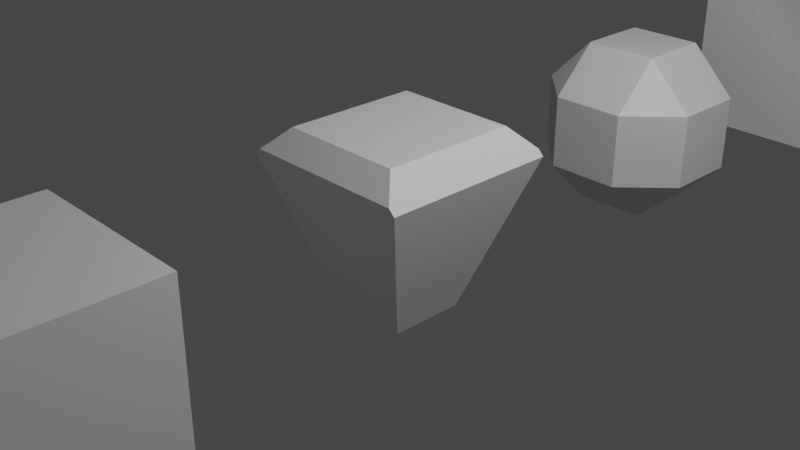 # Source: untitled.blend  (saved by Blender 2.80.55; exported with 4.5.12 LTS)
import bpy
from mathutils import Matrix  # noqa: F401  (used for matrix-valued properties, if any)

bpy.ops.wm.read_factory_settings(use_empty=True)
scene = bpy.context.scene
scene.name = 'Scene'

# ---- collections
col_collection = bpy.data.collections.new('Collection'); scene.collection.children.link(col_collection)

# ---- materials (node trees are filled in below, after node groups)
mat_material = bpy.data.materials.new('Material')
mat_material.alpha_threshold = 0.0
mat_material.use_transparent_shadow = False
mat_material.roughness = 0.5
mat_material.line_color = (0.0, 0.0, 0.0, 1.0)

# ---- material node trees
mat_material.use_nodes = True; mat_material.node_tree.nodes.clear()
_N = mat_material.node_tree.nodes; _L = mat_material.node_tree.links
n0 = _N.new('ShaderNodeOutputMaterial'); n0.name = 'Material Output'; n0.location = (300, 300)
n1 = _N.new('ShaderNodeBsdfPrincipled'); n1.name = 'Principled BSDF'; n1.location = (10, 300)
n1.distribution = 'GGX'
n1.subsurface_method = 'BURLEY'
n1.inputs[3].default_value = 1.45
_L.new(n1.outputs[0], n0.inputs[0])
n0.is_active_output = True

# ---- world
world_world = bpy.data.worlds.new('World'); scene.world = world_world
world_world.use_nodes = True; world_world.node_tree.nodes.clear()
_N = world_world.node_tree.nodes; _L = world_world.node_tree.links
n0 = _N.new('ShaderNodeOutputWorld'); n0.name = 'World Output'; n0.location = (300, 300)
n1 = _N.new('ShaderNodeBackground'); n1.name = 'Background'; n1.location = (10, 300)
n1.inputs[0].default_value = (0.05088, 0.05088, 0.05088, 1.0)
_L.new(n1.outputs[0], n0.inputs[0])
n0.is_active_output = True
world_world.color = (0.05088, 0.05088, 0.05088)
world_world.use_sun_shadow = False
world_world.sun_shadow_jitter_overblur = 0.0

# ---- cameras
cam_camera = bpy.data.cameras.new('Camera')
cam_camera.clip_end = 100.0
cam_camera.ortho_scale = 7.314
cam_camera.dof.focus_distance = 0.0
cam_camera.dof.aperture_fstop = 128.0

# ---- lights
light_light = bpy.data.lights.new('Light', 'POINT')
light_light.transmission_factor = 0.0
light_light.cutoff_distance = 30.0
light_light.energy = 1000.0
light_light.shadow_buffer_clip_start = 1.001
light_light.shadow_soft_size = 0.1
light_light.shadow_maximum_resolution = 0.006
light_light.use_absolute_resolution = True

# ---- meshes
me_cube = bpy.data.meshes.new('Cube')
me_cube.from_pydata([(1.0, 1.0, 1.0), (1.0, 1.0, -1.0), (1.0, -1.0, 1.0), (1.0, -1.0, -1.0), (-1.0, 1.0, 1.0), (-1.0, 1.0, -1.0), (-1.0, -1.0, 1.0), (-1.0, -1.0, -1.0)], [], [(0, 4, 6, 2), (3, 2, 6, 7), (7, 6, 4, 5), (5, 1, 3, 7), (1, 0, 2, 3), (5, 4, 0, 1)])
_uv = me_cube.uv_layers.new(name='UVMap')
_uv.uv.foreach_set('vector', [0.375, 0.0, 0.625, 0.0, 0.625, 0.25, 0.375, 0.25, 0.375, 0.25, 0.625, 0.25, 0.625, 0.5, 0.375, 0.5, 0.375, 0.5, 0.625, 0.5, 0.625, 0.75, 0.375, 0.75, 0.375, 0.75, 0.625, 0.75, 0.625, 1.0, 0.375, 1.0, 0.125, 0.5, 0.375, 0.5, 0.375, 0.75, 0.125, 0.75, 0.625, 0.5, 0.875, 0.5, 0.875, 0.75, 0.625, 0.75])
me_cube.materials.append(mat_material)
me_cube.use_remesh_preserve_volume = False
me_cube.use_remesh_preserve_attributes = False
me_cube.use_mirror_vertex_groups = False
me_cube.update()
me_cube_002 = bpy.data.meshes.new('Cube.002')
me_cube_002.from_pydata([(0.4186, 0.4186, -1.0), (0.4186, -0.4186, -1.0), (-0.4186, 0.4186, -1.0), (-0.4186, -0.4186, -1.0), (1.0, 1.0, 0.7001), (1.0, -1.0, 0.7001), (-1.0, 1.0, 0.7001), (-1.0, -1.0, 0.7001), (0.9333, 1.0, 0.7669), (0.7001, 0.7669, 1.0), (0.7001, -0.7669, 1.0), (0.9333, -1.0, 0.7669), (-0.7001, 0.7669, 1.0), (-0.9333, 1.0, 0.7669), (-0.9333, -1.0, 0.7669), (-0.7001, -0.7669, 1.0)], [], [(14, 15, 12, 13, 6, 7), (3, 7, 6, 2), (2, 0, 1, 3), (1, 5, 11, 14, 7, 3), (0, 4, 5, 1), (9, 12, 15, 10), (8, 9, 10, 11, 5, 4), (12, 9, 8, 13), (14, 11, 10, 15), (2, 6, 13, 8, 4, 0)])
_uv = me_cube_002.uv_layers.new(name='UVMap')
_uv.uv.foreach_set('vector', [0.6167, 0.25, 0.5875, 0.2209, 0.5875, 0.02914, 0.6167, 0.0, 0.625, 0.0, 0.625, 0.25, 0.375, 0.5, 0.5875, 0.5, 0.5875, 0.75, 0.375, 0.75, 0.375, 0.75, 0.625, 0.75, 0.625, 1.0, 0.375, 1.0, 0.375, 0.25, 0.5875, 0.25, 0.5959, 0.2583, 0.5959, 0.4917, 0.5875, 0.5, 0.375, 0.5, 0.125, 0.5, 0.3375, 0.5, 0.3375, 0.75, 0.125, 0.75, 0.4125, 0.02914, 0.5875, 0.02914, 0.5875, 0.2209, 0.4125, 0.2209, 0.3833, 0.0, 0.4125, 0.02914, 0.4125, 0.2209, 0.3833, 0.25, 0.375, 0.25, 0.375, 0.0, 0.5875, 0.02914, 0.4125, 0.02914, 0.4125, 0.0, 0.5875, 0.0, 0.5959, 0.4917, 0.5959, 0.2583, 0.625, 0.2875, 0.625, 0.4625, 0.625, 0.5, 0.8375, 0.5, 0.8459, 0.5083, 0.8459, 0.7417, 0.8375, 0.75, 0.625, 0.75])
me_cube_002.materials.append(mat_material)
me_cube_002.use_remesh_preserve_volume = False
me_cube_002.use_remesh_preserve_attributes = False
me_cube_002.use_mirror_vertex_groups = False
me_cube_002.update()
me_cube_003 = bpy.data.meshes.new('Cube.003')
me_cube_003.from_pydata([(0.4416, 1.0, 0.4416), (0.4416, 0.4416, 1.0), (1.0, 0.4416, 0.4416), (0.4416, 0.4416, -1.0), (0.4416, 1.0, -0.4416), (1.0, 0.4416, -0.4416), (1.0, -0.4416, 0.4416), (0.4416, -0.4416, 1.0), (0.4416, -1.0, 0.4416), (1.0, -0.4416, -0.4416), (0.4416, -1.0, -0.4416), (0.4416, -0.4416, -1.0), (-0.4416, 1.0, 0.4416), (-1.0, 0.4416, 0.4416), (-0.4416, 0.4416, 1.0), (-1.0, 0.4416, -0.4416), (-0.4416, 1.0, -0.4416), (-0.4416, 0.4416, -1.0), (-1.0, -0.4416, 0.4416), (-0.4416, -1.0, 0.4416), (-0.4416, -0.4416, 1.0), (-0.4416, -0.4416, -1.0), (-0.4416, -1.0, -0.4416), (-1.0, -0.4416, -0.4416)], [], [(17, 3, 11, 21), (23, 18, 13, 15), (10, 8, 19, 22), (1, 14, 20, 7), (5, 2, 6, 9), (0, 1, 2), (3, 4, 5), (6, 7, 8), (9, 10, 11), (12, 13, 14), (15, 16, 17), (18, 19, 20), (21, 22, 23), (17, 21, 23, 15), (3, 17, 16, 4), (2, 5, 4, 0), (22, 19, 18, 23), (8, 10, 9, 6), (12, 16, 15, 13), (7, 20, 19, 8), (1, 7, 6, 2), (21, 11, 10, 22), (20, 14, 13, 18), (14, 1, 0, 12), (11, 3, 5, 9), (16, 12, 0, 4)])
_uv = me_cube_003.uv_layers.new(name='UVMap')
_uv.uv.foreach_set('vector', [0.4448, 0.8198, 0.5552, 0.8198, 0.5552, 0.9302, 0.4448, 0.9302, 0.4448, 0.5698, 0.5552, 0.5698, 0.5552, 0.6802, 0.4448, 0.6802, 0.4448, 0.3198, 0.5552, 0.3198, 0.5552, 0.4302, 0.4448, 0.4302, 0.4448, 0.0698, 0.5552, 0.0698, 0.5552, 0.1802, 0.4448, 0.1802, 0.1948, 0.5698, 0.3052, 0.5698, 0.3052, 0.6802, 0.1948, 0.6802, 0.8052, 0.6802, 0.875, 0.6802, 0.8052, 0.75, 0.5552, 0.8198, 0.5552, 0.75, 0.625, 0.8198, 0.3052, 0.6802, 0.375, 0.6802, 0.3052, 0.75, 0.1948, 0.6802, 0.1948, 0.75, 0.125, 0.6802, 0.8052, 0.5698, 0.8052, 0.5, 0.875, 0.5698, 0.4448, 0.6802, 0.4448, 0.75, 0.375, 0.6802, 0.5552, 0.5698, 0.5552, 0.5, 0.625, 0.5698, 0.4448, 0.9302, 0.4448, 1.0, 0.375, 0.9302, 0.4448, 0.8198, 0.4448, 0.9302, 0.375, 0.9302, 0.375, 0.8198, 0.5552, 0.8198, 0.4448, 0.8198, 0.4448, 0.75, 0.5552, 0.75, 0.3052, 0.5698, 0.1948, 0.5698, 0.1948, 0.5, 0.3052, 0.5, 0.4448, 0.4302, 0.5552, 0.4302, 0.5552, 0.5698, 0.4448, 0.5698, 0.5552, 0.3198, 0.4448, 0.3198, 0.4448, 0.25, 0.5552, 0.25, 0.8052, 0.5698, 0.6948, 0.5698, 0.6948, 0.5, 0.8052, 0.5, 0.4448, 0.1802, 0.5552, 0.1802, 0.5552, 0.25, 0.4448, 0.25, 0.4448, 0.0698, 0.4448, 0.1802, 0.375, 0.1802, 0.375, 0.0698, 0.4448, 0.9302, 0.5552, 0.9302, 0.5552, 1.0, 0.4448, 1.0, 0.5552, 0.1802, 0.5552, 0.0698, 0.625, 0.0698, 0.625, 0.1802, 0.5552, 0.0698, 0.4448, 0.0698, 0.4448, 0.0, 0.5552, 0.0, 0.5552, 0.9302, 0.5552, 0.8198, 0.625, 0.8198, 0.625, 0.9302, 0.6948, 0.5698, 0.8052, 0.5698, 0.8052, 0.6802, 0.6948, 0.6802])
me_cube_003.materials.append(mat_material)
me_cube_003.use_remesh_preserve_volume = False
me_cube_003.use_remesh_preserve_attributes = False
me_cube_003.use_mirror_vertex_groups = False
me_cube_003.update()
me_cube_004 = bpy.data.meshes.new('Cube.004')
me_cube_004.from_pydata([(1.0, 1.0, -1.0), (1.0, -1.0, -1.0), (-1.0, 1.0, 1.0), (-1.0, 1.0, -1.0), (-1.0, -1.0, 1.0), (-1.0, -1.0, -1.0), (-0.4821, 1.0, 1.0), (1.0, 1.0, -0.4821), (1.0, -1.0, -0.4821), (-0.4821, -1.0, 1.0)], [], [(1, 8, 9, 4, 5), (5, 4, 2, 3), (3, 0, 1, 5), (6, 2, 4, 9), (0, 7, 8, 1), (6, 9, 8, 7), (3, 2, 6, 7, 0)])
_uv = me_cube_004.uv_layers.new(name='UVMap')
_uv.uv.foreach_set('vector', [0.375, 0.25, 0.4397, 0.25, 0.625, 0.4353, 0.625, 0.5, 0.375, 0.5, 0.375, 0.5, 0.625, 0.5, 0.625, 0.75, 0.375, 0.75, 0.375, 0.75, 0.625, 0.75, 0.625, 1.0, 0.375, 1.0, 0.5603, 0.0, 0.625, 0.0, 0.625, 0.25, 0.5603, 0.25, 0.125, 0.5, 0.1897, 0.5, 0.1897, 0.75, 0.125, 0.75, 0.5603, 0.0, 0.5603, 0.25, 0.375, 0.25, 0.375, 0.0, 0.625, 0.5, 0.875, 0.5, 0.875, 0.5647, 0.6897, 0.75, 0.625, 0.75])
me_cube_004.materials.append(mat_material)
me_cube_004.use_remesh_preserve_volume = False
me_cube_004.use_remesh_preserve_attributes = False
me_cube_004.use_mirror_vertex_groups = False
me_cube_004.update()
me_cube_005 = bpy.data.meshes.new('Cube.005')
me_cube_005.from_pydata([(1.0, 1.0, -1.0), (1.0, -1.0, -1.0), (-1.0, 1.0, -1.0), (-1.0, -1.0, -1.0), (1.0, 1.0, -0.0007418), (1.0, -0.0007418, 1.0), (1.0, 0.0007418, 1.0), (1.0, -1.0, -0.0007418), (-1.0, -0.0007418, 1.0), (-1.0, 1.0, -0.0007418), (-1.0, -1.0, -0.0007418), (-1.0, 0.0007418, 1.0)], [], [(1, 7, 10, 3), (3, 10, 11, 8, 9, 2), (2, 0, 1, 3), (5, 8, 11, 6), (0, 4, 5, 6, 7, 1), (6, 11, 10, 7), (8, 5, 4, 9), (2, 9, 4, 0)])
_uv = me_cube_005.uv_layers.new(name='UVMap')
_uv.uv.foreach_set('vector', [0.375, 0.25, 0.4999, 0.25, 0.4999, 0.5, 0.375, 0.5, 0.375, 0.5, 0.4999, 0.5, 0.625, 0.6251, 0.625, 0.6249, 0.4999, 0.75, 0.375, 0.75, 0.375, 0.75, 0.625, 0.75, 0.625, 1.0, 0.375, 1.0, 0.375, 0.1251, 0.625, 0.1251, 0.625, 0.1249, 0.375, 0.1249, 0.125, 0.5, 0.2499, 0.5, 0.375, 0.6251, 0.375, 0.6249, 0.2499, 0.75, 0.125, 0.75, 0.375, 0.1249, 0.625, 0.1249, 0.625, 0.25, 0.375, 0.25, 0.625, 0.1251, 0.375, 0.1251, 0.375, 0.0, 0.625, 0.0, 0.625, 0.5, 0.7499, 0.5, 0.7499, 0.75, 0.625, 0.75])
me_cube_005.materials.append(mat_material)
me_cube_005.use_remesh_preserve_volume = False
me_cube_005.use_remesh_preserve_attributes = False
me_cube_005.use_mirror_vertex_groups = False
me_cube_005.update()
me_cube_006 = bpy.data.meshes.new('Cube.006')
me_cube_006.from_pydata([(1.0, 0.4183, 1.0), (0.4183, 1.0, 1.0), (0.4183, 1.0, -1.0), (1.0, 0.4183, -1.0), (0.4183, -1.0, 1.0), (1.0, -0.4183, 1.0), (1.0, -0.4183, -1.0), (0.4183, -1.0, -1.0), (-0.4183, 1.0, 1.0), (-1.0, 0.4183, 1.0), (-1.0, 0.4183, -1.0), (-0.4183, 1.0, -1.0), (-1.0, -0.4183, 1.0), (-0.4183, -1.0, 1.0), (-0.4183, -1.0, -1.0), (-1.0, -0.4183, -1.0)], [], [(10, 11, 2, 3, 6, 7, 14, 15), (15, 12, 9, 10), (7, 4, 13, 14), (0, 1, 8, 9, 12, 13, 4, 5), (3, 0, 5, 6), (0, 3, 2, 1), (14, 13, 12, 15), (4, 7, 6, 5), (8, 11, 10, 9), (11, 8, 1, 2)])
_uv = me_cube_006.uv_layers.new(name='UVMap')
_uv.uv.foreach_set('vector', [0.375, 0.8227, 0.4477, 0.75, 0.5523, 0.75, 0.625, 0.8227, 0.625, 0.9273, 0.5523, 1.0, 0.4477, 1.0, 0.375, 0.9273, 0.375, 0.5727, 0.625, 0.5727, 0.625, 0.6773, 0.375, 0.6773, 0.375, 0.3227, 0.625, 0.3227, 0.625, 0.4273, 0.375, 0.4273, 0.375, 0.07271, 0.4477, 0.0, 0.5523, 0.0, 0.625, 0.07271, 0.625, 0.1773, 0.5523, 0.25, 0.4477, 0.25, 0.375, 0.1773, 0.125, 0.5727, 0.375, 0.5727, 0.375, 0.6773, 0.125, 0.6773, 0.375, 0.5727, 0.125, 0.5727, 0.125, 0.5, 0.375, 0.5, 0.375, 0.4273, 0.625, 0.4273, 0.625, 0.5727, 0.375, 0.5727, 0.625, 0.3227, 0.375, 0.3227, 0.375, 0.25, 0.625, 0.25, 0.875, 0.5727, 0.625, 0.5727, 0.625, 0.5, 0.875, 0.5, 0.625, 0.5727, 0.875, 0.5727, 0.875, 0.6773, 0.625, 0.6773])
me_cube_006.materials.append(mat_material)
me_cube_006.use_remesh_preserve_volume = False
me_cube_006.use_remesh_preserve_attributes = False
me_cube_006.use_mirror_vertex_groups = False
me_cube_006.update()
me_cube_007 = bpy.data.meshes.new('Cube.007')
me_cube_007.from_pydata([(0.7619, 1.0, 1.0), (1.0, 1.0, 0.7619), (1.0, 1.0, -0.7619), (0.7619, 1.0, -1.0), (-1.0, 1.0, 0.7619), (-0.7619, 1.0, 1.0), (-0.7619, 1.0, -1.0), (-1.0, 1.0, -0.7619), (0.7008, -1.0, 0.638), (1.0, -0.7008, 0.7619), (0.638, -1.0, 0.7008), (0.7619, -0.7008, 1.0), (0.638, -1.0, -0.7008), (0.7619, -0.7008, -1.0), (0.7008, -1.0, -0.638), (1.0, -0.7008, -0.7619), (-0.638, -1.0, 0.7008), (-0.7619, -0.7008, 1.0), (-0.7008, -1.0, 0.638), (-1.0, -0.7008, 0.7619), (-0.7008, -1.0, -0.638), (-1.0, -0.7008, -0.7619), (-0.638, -1.0, -0.7008), (-0.7619, -0.7008, -1.0)], [], [(17, 5, 4, 19), (6, 23, 21, 7), (0, 5, 17, 11), (13, 3, 2, 15), (12, 14, 8, 10, 16, 18, 20, 22), (2, 1, 9, 15), (21, 19, 4, 7), (6, 3, 13, 23), (6, 7, 4, 5, 0, 1, 2, 3), (22, 20, 21, 23), (10, 8, 9, 11), (18, 16, 17, 19), (14, 12, 13, 15), (8, 14, 15, 9), (16, 10, 11, 17), (12, 22, 23, 13), (19, 21, 20, 18), (0, 11, 9, 1)])
_uv = me_cube_007.uv_layers.new(name='UVMap')
_uv.uv.foreach_set('vector', [0.5952, 0.2126, 0.5952, 0.0, 0.625, 0.0, 0.625, 0.2126, 0.4048, 0.75, 0.4048, 0.9626, 0.375, 0.9626, 0.375, 0.75, 0.4048, 0.0, 0.5952, 0.0, 0.5952, 0.2126, 0.4048, 0.2126, 0.5952, 0.9626, 0.5952, 0.75, 0.625, 0.75, 0.625, 0.9626, 0.4124, 0.2953, 0.4203, 0.2874, 0.5797, 0.2874, 0.5876, 0.2953, 0.5876, 0.4547, 0.5797, 0.4626, 0.4203, 0.4626, 0.4124, 0.4547, 0.1548, 0.5, 0.3452, 0.5, 0.3452, 0.7126, 0.1548, 0.7126, 0.4048, 0.5374, 0.5952, 0.5374, 0.5952, 0.75, 0.4048, 0.75, 0.4048, 0.75, 0.5952, 0.75, 0.5952, 0.9626, 0.4048, 0.9626, 0.625, 0.5298, 0.6548, 0.5, 0.8452, 0.5, 0.875, 0.5298, 0.875, 0.7202, 0.8452, 0.75, 0.6548, 0.75, 0.625, 0.7202, 0.4124, 0.4547, 0.4203, 0.4626, 0.4048, 0.5, 0.375, 0.4702, 0.5876, 0.2953, 0.5797, 0.2874, 0.5952, 0.25, 0.625, 0.2798, 0.5797, 0.4626, 0.5876, 0.4547, 0.625, 0.4702, 0.5952, 0.5, 0.4203, 0.2874, 0.4124, 0.2953, 0.375, 0.2798, 0.4048, 0.25, 0.5797, 0.2874, 0.4203, 0.2874, 0.4048, 0.25, 0.5952, 0.25, 0.5876, 0.4547, 0.5876, 0.2953, 0.625, 0.2798, 0.625, 0.4702, 0.4124, 0.2953, 0.4124, 0.4547, 0.375, 0.4702, 0.375, 0.2798, 0.5952, 0.5374, 0.4048, 0.5374, 0.4203, 0.4626, 0.5797, 0.4626, 0.4048, 0.0, 0.4048, 0.2126, 0.375, 0.2126, 0.375, 0.0])
me_cube_007.materials.append(mat_material)
me_cube_007.use_remesh_preserve_volume = False
me_cube_007.use_remesh_preserve_attributes = False
me_cube_007.use_mirror_vertex_groups = False
me_cube_007.update()
me_cube_008 = bpy.data.meshes.new('Cube.008')
me_cube_008.from_pydata([(1.2, 1.2, -0.1781), (1.0, 1.0, -1.0), (1.2, -1.2, -0.1781), (1.0, -1.0, -1.0), (-1.2, 1.2, -0.1781), (-1.0, 1.0, -1.0), (-1.2, -1.2, -0.1781), (-1.0, -1.0, -1.0), (0.6838, -0.6838, 1.402), (-0.6838, -0.6838, 1.402), (0.6838, 0.6838, 1.402), (-0.6838, 0.6838, 1.402)], [], [(2, 0, 10, 8), (3, 2, 6, 7), (7, 6, 4, 5), (5, 1, 3, 7), (1, 0, 2, 3), (5, 4, 0, 1), (10, 11, 9, 8), (4, 6, 9, 11), (0, 4, 11, 10), (6, 2, 8, 9)])
_uv = me_cube_008.uv_layers.new(name='UVMap')
_uv.uv.foreach_set('vector', [0.375, 0.75, 0.375, 0.5, 0.375, 0.5, 0.375, 0.75, 0.375, 0.25, 0.625, 0.25, 0.625, 0.5, 0.375, 0.5, 0.375, 0.5, 0.625, 0.5, 0.625, 0.75, 0.375, 0.75, 0.375, 0.75, 0.625, 0.75, 0.625, 1.0, 0.375, 1.0, 0.125, 0.5, 0.375, 0.5, 0.375, 0.75, 0.125, 0.75, 0.625, 0.5, 0.875, 0.5, 0.875, 0.75, 0.625, 0.75, 0.375, 0.0, 0.625, 0.0, 0.625, 0.25, 0.375, 0.25, 0.625, 0.75, 0.625, 0.5, 0.625, 0.5, 0.625, 0.75, 0.875, 0.75, 0.875, 0.5, 0.875, 0.5, 0.875, 0.75, 0.625, 0.5, 0.625, 0.25, 0.625, 0.25, 0.625, 0.5])
me_cube_008.materials.append(mat_material)
me_cube_008.use_remesh_preserve_volume = False
me_cube_008.use_remesh_preserve_attributes = False
me_cube_008.use_mirror_vertex_groups = False
me_cube_008.update()
me_cone = bpy.data.meshes.new('Cone')
me_cone.from_pydata([(0.0, 1.0, -1.0), (0.1951, 0.9808, -1.0), (0.3827, 0.9239, -1.0), (0.5556, 0.8315, -1.0), (0.7071, 0.7071, -1.0), (0.8315, 0.5556, -1.0), (0.9239, 0.3827, -1.0), (0.9808, 0.1951, -1.0), (1.0, 7.55e-08, -1.0), (0.9808, -0.1951, -1.0), (0.9239, -0.3827, -1.0), (0.8315, -0.5556, -1.0), (0.7071, -0.7071, -1.0), (0.5556, -0.8315, -1.0), (0.3827, -0.9239, -1.0), (0.1951, -0.9808, -1.0), (-3.258e-07, -1.0, -1.0), (-0.1951, -0.9808, -1.0), (-0.3827, -0.9239, -1.0), (-0.5556, -0.8315, -1.0), (-0.7071, -0.7071, -1.0), (-0.8315, -0.5556, -1.0), (-0.9239, -0.3827, -1.0), (0.0, 0.0, 1.0), (-0.9808, -0.1951, -1.0), (-1.0, 9.656e-07, -1.0), (-0.9808, 0.1951, -1.0), (-0.9239, 0.3827, -1.0), (-0.8315, 0.5556, -1.0), (-0.7071, 0.7071, -1.0), (-0.5556, 0.8315, -1.0), (-0.3827, 0.9239, -1.0), (-0.1951, 0.9808, -1.0)], [], [(0, 23, 1), (1, 23, 2), (2, 23, 3), (3, 23, 4), (4, 23, 5), (5, 23, 6), (6, 23, 7), (7, 23, 8), (8, 23, 9), (9, 23, 10), (10, 23, 11), (11, 23, 12), (12, 23, 13), (13, 23, 14), (14, 23, 15), (15, 23, 16), (16, 23, 17), (17, 23, 18), (18, 23, 19), (19, 23, 20), (20, 23, 21), (21, 23, 22), (22, 23, 24), (24, 23, 25), (25, 23, 26), (26, 23, 27), (27, 23, 28), (28, 23, 29), (29, 23, 30), (30, 23, 31), (31, 23, 32), (32, 23, 0), (0, 1, 2, 3, 4, 5, 6, 7, 8, 9, 10, 11, 12, 13, 14, 15, 16, 17, 18, 19, 20, 21, 22, 24, 25, 26, 27, 28, 29, 30, 31, 32)])
_uv = me_cone.uv_layers.new(name='UVMap')
_uv.uv.foreach_set('vector', [0.25, 0.49, 0.25, 0.25, 0.2968, 0.4854, 0.2968, 0.4854, 0.25, 0.25, 0.3418, 0.4717, 0.3418, 0.4717, 0.25, 0.25, 0.3833, 0.4496, 0.3833, 0.4496, 0.25, 0.25, 0.4197, 0.4197, 0.4197, 0.4197, 0.25, 0.25, 0.4496, 0.3833, 0.4496, 0.3833, 0.25, 0.25, 0.4717, 0.3418, 0.4717, 0.3418, 0.25, 0.25, 0.4854, 0.2968, 0.4854, 0.2968, 0.25, 0.25, 0.49, 0.25, 0.49, 0.25, 0.25, 0.25, 0.4854, 0.2032, 0.4854, 0.2032, 0.25, 0.25, 0.4717, 0.1582, 0.4717, 0.1582, 0.25, 0.25, 0.4496, 0.1167, 0.4496, 0.1167, 0.25, 0.25, 0.4197, 0.08029, 0.4197, 0.08029, 0.25, 0.25, 0.3833, 0.05045, 0.3833, 0.05045, 0.25, 0.25, 0.3418, 0.02827, 0.3418, 0.02827, 0.25, 0.25, 0.2968, 0.01461, 0.2968, 0.01461, 0.25, 0.25, 0.25, 0.01, 0.25, 0.01, 0.25, 0.25, 0.2032, 0.01461, 0.2032, 0.01461, 0.25, 0.25, 0.1582, 0.02827, 0.1582, 0.02827, 0.25, 0.25, 0.1167, 0.05045, 0.1167, 0.05045, 0.25, 0.25, 0.08029, 0.08029, 0.08029, 0.08029, 0.25, 0.25, 0.05045, 0.1167, 0.05045, 0.1167, 0.25, 0.25, 0.02827, 0.1582, 0.02827, 0.1582, 0.25, 0.25, 0.01461, 0.2032, 0.01461, 0.2032, 0.25, 0.25, 0.01, 0.25, 0.01, 0.25, 0.25, 0.25, 0.01461, 0.2968, 0.01461, 0.2968, 0.25, 0.25, 0.02827, 0.3418, 0.02827, 0.3418, 0.25, 0.25, 0.05045, 0.3833, 0.05045, 0.3833, 0.25, 0.25, 0.08029, 0.4197, 0.08029, 0.4197, 0.25, 0.25, 0.1167, 0.4496, 0.1167, 0.4496, 0.25, 0.25, 0.1582, 0.4717, 0.1582, 0.4717, 0.25, 0.25, 0.2032, 0.4854, 0.2032, 0.4854, 0.25, 0.25, 0.25, 0.49, 0.75, 0.49, 0.7968, 0.4854, 0.8418, 0.4717, 0.8833, 0.4496, 0.9197, 0.4197, 0.9496, 0.3833, 0.9717, 0.3418, 0.9854, 0.2968, 0.99, 0.25, 0.9854, 0.2032, 0.9717, 0.1582, 0.9496, 0.1167, 0.9197, 0.08029, 0.8833, 0.05045, 0.8418, 0.02827, 0.7968, 0.01461, 0.75, 0.01, 0.7032, 0.01461, 0.6582, 0.02827, 0.6167, 0.05045, 0.5803, 0.08029, 0.5504, 0.1167, 0.5283, 0.1582, 0.5146, 0.2032, 0.51, 0.25, 0.5146, 0.2968, 0.5283, 0.3418, 0.5504, 0.3833, 0.5803, 0.4197, 0.6167, 0.4496, 0.6582, 0.4717, 0.7032, 0.4854])
me_cone.use_remesh_preserve_volume = False
me_cone.use_remesh_preserve_attributes = False
me_cone.use_mirror_vertex_groups = False
me_cone.update()
me_icosphere = bpy.data.meshes.new('Icosphere')
me_icosphere.from_pydata([(0.0, 0.0, -1.0), (0.7236, -0.5257, -0.4472), (-0.2764, -0.8506, -0.4472), (-0.8944, 0.0, -0.4472), (-0.2764, 0.8506, -0.4472), (0.7236, 0.5257, -0.4472), (0.2764, -0.8506, 0.4472), (-0.7236, -0.5257, 0.4472), (-0.7236, 0.5257, 0.4472), (0.2764, 0.8506, 0.4472), (0.8944, 0.0, 0.4472), (0.0, 0.0, 1.0), (-0.1625, -0.5, -0.8507), (0.4253, -0.309, -0.8507), (0.2629, -0.809, -0.5257), (0.8506, 0.0, -0.5257), (0.4253, 0.309, -0.8507), (-0.5257, 0.0, -0.8507), (-0.6882, -0.5, -0.5257), (-0.1625, 0.5, -0.8507), (-0.6882, 0.5, -0.5257), (0.2629, 0.809, -0.5257), (0.9511, -0.309, 0.0), (0.9511, 0.309, 0.0), (0.0, -1.0, 0.0), (0.5878, -0.809, 0.0), (-0.9511, -0.309, 0.0), (-0.5878, -0.809, 0.0), (-0.5878, 0.809, 0.0), (-0.9511, 0.309, 0.0), (0.5878, 0.809, 0.0), (0.0, 1.0, 0.0), (0.6882, -0.5, 0.5257), (-0.2629, -0.809, 0.5257), (-0.8506, 0.0, 0.5257), (-0.2629, 0.809, 0.5257), (0.6882, 0.5, 0.5257), (0.1625, -0.5, 0.8507), (0.5257, 0.0, 0.8507), (-0.4253, -0.309, 0.8507), (-0.4253, 0.309, 0.8507), (0.1625, 0.5, 0.8507)], [], [(0, 13, 12), (1, 13, 15), (0, 12, 17), (0, 17, 19), (0, 19, 16), (1, 15, 22), (2, 14, 24), (3, 18, 26), (4, 20, 28), (5, 21, 30), (1, 22, 25), (2, 24, 27), (3, 26, 29), (4, 28, 31), (5, 30, 23), (6, 32, 37), (7, 33, 39), (8, 34, 40), (9, 35, 41), (10, 36, 38), (38, 41, 11), (38, 36, 41), (36, 9, 41), (41, 40, 11), (41, 35, 40), (35, 8, 40), (40, 39, 11), (40, 34, 39), (34, 7, 39), (39, 37, 11), (39, 33, 37), (33, 6, 37), (37, 38, 11), (37, 32, 38), (32, 10, 38), (23, 36, 10), (23, 30, 36), (30, 9, 36), (31, 35, 9), (31, 28, 35), (28, 8, 35), (29, 34, 8), (29, 26, 34), (26, 7, 34), (27, 33, 7), (27, 24, 33), (24, 6, 33), (25, 32, 6), (25, 22, 32), (22, 10, 32), (30, 31, 9), (30, 21, 31), (21, 4, 31), (28, 29, 8), (28, 20, 29), (20, 3, 29), (26, 27, 7), (26, 18, 27), (18, 2, 27), (24, 25, 6), (24, 14, 25), (14, 1, 25), (22, 23, 10), (22, 15, 23), (15, 5, 23), (16, 21, 5), (16, 19, 21), (19, 4, 21), (19, 20, 4), (19, 17, 20), (17, 3, 20), (17, 18, 3), (17, 12, 18), (12, 2, 18), (15, 16, 5), (15, 13, 16), (13, 0, 16), (12, 14, 2), (12, 13, 14), (13, 1, 14)])
_uv = me_icosphere.uv_layers.new(name='UVMap')
_uv.uv.foreach_set('vector', [0.8182, 0.0, 0.7727, 0.07873, 0.8636, 0.07873, 0.7273, 0.1575, 0.6818, 0.07873, 0.6364, 0.1575, 0.09091, 0.0, 0.04545, 0.07873, 0.1364, 0.07873, 0.2727, 0.0, 0.2273, 0.07873, 0.3182, 0.07873, 0.4545, 0.0, 0.4091, 0.07873, 0.5, 0.07873, 0.7273, 0.1575, 0.6364, 0.1575, 0.6818, 0.2362, 0.9091, 0.1575, 0.8182, 0.1575, 0.8636, 0.2362, 0.1818, 0.1575, 0.09091, 0.1575, 0.1364, 0.2362, 0.3636, 0.1575, 0.2727, 0.1575, 0.3182, 0.2362, 0.5455, 0.1575, 0.4545, 0.1575, 0.5, 0.2362, 0.7273, 0.1575, 0.6818, 0.2362, 0.7727, 0.2362, 0.9091, 0.1575, 0.8636, 0.2362, 0.9545, 0.2362, 0.1818, 0.1575, 0.1364, 0.2362, 0.2273, 0.2362, 0.3636, 0.1575, 0.3182, 0.2362, 0.4091, 0.2362, 0.5455, 0.1575, 0.5, 0.2362, 0.5909, 0.2362, 0.8182, 0.3149, 0.7273, 0.3149, 0.7727, 0.3937, 1.0, 0.3149, 0.9091, 0.3149, 0.9545, 0.3937, 0.2727, 0.3149, 0.1818, 0.3149, 0.2273, 0.3937, 0.4545, 0.3149, 0.3636, 0.3149, 0.4091, 0.3937, 0.6364, 0.3149, 0.5455, 0.3149, 0.5909, 0.3937, 0.5909, 0.3937, 0.5, 0.3937, 0.5455, 0.4724, 0.5909, 0.3937, 0.5455, 0.3149, 0.5, 0.3937, 0.5455, 0.3149, 0.4545, 0.3149, 0.5, 0.3937, 0.4091, 0.3937, 0.3182, 0.3937, 0.3636, 0.4724, 0.4091, 0.3937, 0.3636, 0.3149, 0.3182, 0.3937, 0.3636, 0.3149, 0.2727, 0.3149, 0.3182, 0.3937, 0.2273, 0.3937, 0.1364, 0.3937, 0.1818, 0.4724, 0.2273, 0.3937, 0.1818, 0.3149, 0.1364, 0.3937, 0.1818, 0.3149, 0.09091, 0.3149, 0.1364, 0.3937, 0.9545, 0.3937, 0.8636, 0.3937, 0.9091, 0.4724, 0.9545, 0.3937, 0.9091, 0.3149, 0.8636, 0.3937, 0.9091, 0.3149, 0.8182, 0.3149, 0.8636, 0.3937, 0.7727, 0.3937, 0.6818, 0.3937, 0.7273, 0.4724, 0.7727, 0.3937, 0.7273, 0.3149, 0.6818, 0.3937, 0.7273, 0.3149, 0.6364, 0.3149, 0.6818, 0.3937, 0.5909, 0.2362, 0.5455, 0.3149, 0.6364, 0.3149, 0.5909, 0.2362, 0.5, 0.2362, 0.5455, 0.3149, 0.5, 0.2362, 0.4545, 0.3149, 0.5455, 0.3149, 0.4091, 0.2362, 0.3636, 0.3149, 0.4545, 0.3149, 0.4091, 0.2362, 0.3182, 0.2362, 0.3636, 0.3149, 0.3182, 0.2362, 0.2727, 0.3149, 0.3636, 0.3149, 0.2273, 0.2362, 0.1818, 0.3149, 0.2727, 0.3149, 0.2273, 0.2362, 0.1364, 0.2362, 0.1818, 0.3149, 0.1364, 0.2362, 0.09091, 0.3149, 0.1818, 0.3149, 0.9545, 0.2362, 0.9091, 0.3149, 1.0, 0.3149, 0.9545, 0.2362, 0.8636, 0.2362, 0.9091, 0.3149, 0.8636, 0.2362, 0.8182, 0.3149, 0.9091, 0.3149, 0.7727, 0.2362, 0.7273, 0.3149, 0.8182, 0.3149, 0.7727, 0.2362, 0.6818, 0.2362, 0.7273, 0.3149, 0.6818, 0.2362, 0.6364, 0.3149, 0.7273, 0.3149, 0.5, 0.2362, 0.4091, 0.2362, 0.4545, 0.3149, 0.5, 0.2362, 0.4545, 0.1575, 0.4091, 0.2362, 0.4545, 0.1575, 0.3636, 0.1575, 0.4091, 0.2362, 0.3182, 0.2362, 0.2273, 0.2362, 0.2727, 0.3149, 0.3182, 0.2362, 0.2727, 0.1575, 0.2273, 0.2362, 0.2727, 0.1575, 0.1818, 0.1575, 0.2273, 0.2362, 0.1364, 0.2362, 0.04545, 0.2362, 0.09091, 0.3149, 0.1364, 0.2362, 0.09091, 0.1575, 0.04545, 0.2362, 0.09091, 0.1575, 0.0, 0.1575, 0.04545, 0.2362, 0.8636, 0.2362, 0.7727, 0.2362, 0.8182, 0.3149, 0.8636, 0.2362, 0.8182, 0.1575, 0.7727, 0.2362, 0.8182, 0.1575, 0.7273, 0.1575, 0.7727, 0.2362, 0.6818, 0.2362, 0.5909, 0.2362, 0.6364, 0.3149, 0.6818, 0.2362, 0.6364, 0.1575, 0.5909, 0.2362, 0.6364, 0.1575, 0.5455, 0.1575, 0.5909, 0.2362, 0.5, 0.07873, 0.4545, 0.1575, 0.5455, 0.1575, 0.5, 0.07873, 0.4091, 0.07873, 0.4545, 0.1575, 0.4091, 0.07873, 0.3636, 0.1575, 0.4545, 0.1575, 0.3182, 0.07873, 0.2727, 0.1575, 0.3636, 0.1575, 0.3182, 0.07873, 0.2273, 0.07873, 0.2727, 0.1575, 0.2273, 0.07873, 0.1818, 0.1575, 0.2727, 0.1575, 0.1364, 0.07873, 0.09091, 0.1575, 0.1818, 0.1575, 0.1364, 0.07873, 0.04545, 0.07873, 0.09091, 0.1575, 0.04545, 0.07873, 0.0, 0.1575, 0.09091, 0.1575, 0.6364, 0.1575, 0.5909, 0.07873, 0.5455, 0.1575, 0.6364, 0.1575, 0.6818, 0.07873, 0.5909, 0.07873, 0.6818, 0.07873, 0.6364, 0.0, 0.5909, 0.07873, 0.8636, 0.07873, 0.8182, 0.1575, 0.9091, 0.1575, 0.8636, 0.07873, 0.7727, 0.07873, 0.8182, 0.1575, 0.7727, 0.07873, 0.7273, 0.1575, 0.8182, 0.1575])
me_icosphere.use_remesh_preserve_volume = False
me_icosphere.use_remesh_preserve_attributes = False
me_icosphere.use_mirror_vertex_groups = False
me_icosphere.update()

# ---- objects
ob_cube = bpy.data.objects.new('Cube', me_cube)
ob_light = bpy.data.objects.new('Light', light_light)
ob_camera = bpy.data.objects.new('Camera', cam_camera)
ob_cube_001 = bpy.data.objects.new('Cube.001', me_cube_002)
ob_cube_002 = bpy.data.objects.new('Cube.002', me_cube_003)
ob_cube_003 = bpy.data.objects.new('Cube.003', me_cube_004)
ob_cube_004 = bpy.data.objects.new('Cube.004', me_cube_005)
ob_cube_005 = bpy.data.objects.new('Cube.005', me_cube_006)
ob_cube_006 = bpy.data.objects.new('Cube.006', me_cube_007)
ob_cube_007 = bpy.data.objects.new('Cube.007', me_cube_008)
ob_cone = bpy.data.objects.new('Cone', me_cone)
ob_icosphere = bpy.data.objects.new('Icosphere', me_icosphere)

# ---- transforms, parenting, visibility, modifiers, constraints
ob_cube.location = (0.0, -4.192, 0.0)
ob_cube.lock_rotations_4d = False
ob_cube.empty_display_type = 'ARROWS'
ob_cube.lineart.crease_threshold = 0.0
ob_light.location = (4.076, 1.005, 5.904)
ob_light.rotation_euler = (0.6503, 0.05522, 1.866)
ob_light.lock_rotations_4d = False
ob_light.empty_display_type = 'ARROWS'
ob_light.color = (0.0, 0.0, 0.0, 0.0)
ob_light.lineart.crease_threshold = 0.0
ob_camera.location = (7.359, -6.926, 4.958)
ob_camera.rotation_euler = (1.109, 0.0, 0.8149)
ob_camera.lock_rotations_4d = False
ob_camera.empty_display_type = 'ARROWS'
ob_camera.color = (0.0, 0.0, 0.0, 0.0)
ob_camera.display_type = 'WIRE'
ob_camera.lineart.crease_threshold = 0.0
ob_cube_001.location = (0.0, 0.0, 0.0)
ob_cube_001.lock_rotations_4d = False
ob_cube_001.empty_display_type = 'ARROWS'
ob_cube_001.lineart.crease_threshold = 0.0
ob_cube_002.location = (0.0, 4.0, 0.0)
ob_cube_002.lock_rotations_4d = False
ob_cube_002.empty_display_type = 'ARROWS'
ob_cube_002.lineart.crease_threshold = 0.0
ob_cube_003.location = (0.0, 8.0, 0.0)
ob_cube_003.lock_rotations_4d = False
ob_cube_003.empty_display_type = 'ARROWS'
ob_cube_003.lineart.crease_threshold = 0.0
ob_cube_004.location = (0.0, 12.0, 0.0)
ob_cube_004.lock_rotations_4d = False
ob_cube_004.empty_display_type = 'ARROWS'
ob_cube_004.lineart.crease_threshold = 0.0
ob_cube_005.location = (0.0, 16.0, 0.0)
ob_cube_005.lock_rotations_4d = False
ob_cube_005.empty_display_type = 'ARROWS'
ob_cube_005.lineart.crease_threshold = 0.0
ob_cube_006.location = (0.0, 19.11, 0.0)
ob_cube_006.lock_rotations_4d = False
ob_cube_006.empty_display_type = 'ARROWS'
ob_cube_006.lineart.crease_threshold = 0.0
ob_cube_007.location = (0.0, 22.52, 0.0)
ob_cube_007.lock_rotations_4d = False
ob_cube_007.empty_display_type = 'ARROWS'
ob_cube_007.lineart.crease_threshold = 0.0
ob_cone.location = (0.0, -8.815, 0.0)
ob_cone.lineart.crease_threshold = 0.0
ob_icosphere.location = (0.0, -12.05, 0.0)
ob_icosphere.lineart.crease_threshold = 0.0

# ---- collection membership
col_collection.objects.link(ob_cube)
col_collection.objects.link(ob_light)
col_collection.objects.link(ob_camera)
col_collection.objects.link(ob_cube_001)
col_collection.objects.link(ob_cube_002)
col_collection.objects.link(ob_cube_003)
col_collection.objects.link(ob_cube_004)
col_collection.objects.link(ob_cube_005)
col_collection.objects.link(ob_cube_006)
col_collection.objects.link(ob_cube_007)
col_collection.objects.link(ob_cone)
col_collection.objects.link(ob_icosphere)

# ---- scene / render settings (as saved in the file)
scene.camera = ob_camera
scene.frame_start = 1; scene.frame_end = 250; scene.frame_set(1)
scene.render.engine = 'BLENDER_EEVEE_NEXT'
scene.cycles.use_denoising = False
scene.cycles.samples = 128
scene.cycles.sampling_pattern = 'TABULATED_SOBOL'
scene.cycles.use_adaptive_sampling = False
scene.cycles.use_light_tree = False
scene.view_settings.view_transform = 'Filmic'
bpy.context.view_layer.update()
